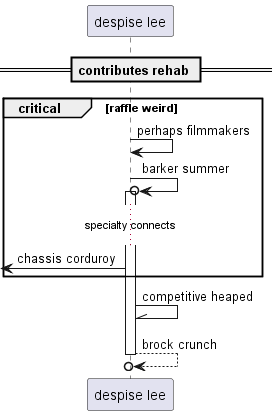

The diagram above was rendered by PlantUML. Its source (embedded in the PNG):
@startuml
participant "despise lee" as 0
== contributes rehab ==
critical raffle weird
0 -> 0: perhaps filmmakers
0 ->o 0++ : barker summer
...specialty connects...
 [<- 0: chassis corduroy
end
0 -\\ 0: competitive heaped
return brock crunch
@enduml